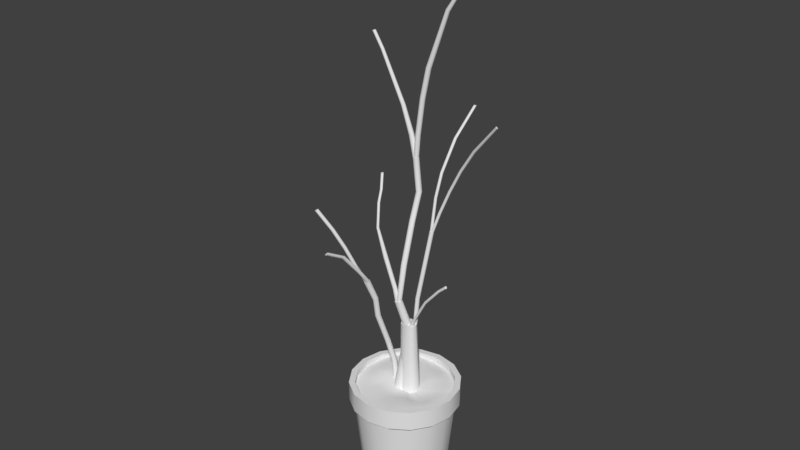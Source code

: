 # Source: Plant.blend  (saved by Blender 2.79.0; exported with 4.5.12 LTS)
import bpy
from mathutils import Matrix  # noqa: F401  (used for matrix-valued properties, if any)

bpy.ops.wm.read_factory_settings(use_empty=True)
scene = bpy.context.scene
scene.name = 'Scene'

# ---- collections
col_collection_1 = bpy.data.collections.new('Collection 1'); scene.collection.children.link(col_collection_1)

# ---- node groups
ng_auto_smooth = bpy.data.node_groups.new('Auto Smooth', 'GeometryNodeTree')
_s = ng_auto_smooth.interface.new_socket(name='Geometry', in_out='OUTPUT', socket_type='NodeSocketGeometry')
_s = ng_auto_smooth.interface.new_socket(name='Geometry', in_out='INPUT', socket_type='NodeSocketGeometry')
_s = ng_auto_smooth.interface.new_socket(name='Angle', in_out='INPUT', socket_type='NodeSocketFloat')
_s.subtype = 'ANGLE'
_s.min_value = 0.0
_s.max_value = 3.142
ng_auto_smooth.is_modifier = True
_N = ng_auto_smooth.nodes; _L = ng_auto_smooth.links
n0 = _N.new('NodeGroupOutput'); n0.name = 'Group Output'; n0.location = (480, -100)
n1 = _N.new('NodeGroupInput'); n1.name = 'Group Input'; n1.location = (-420, -300)
n2 = _N.new('NodeGroupInput'); n2.name = 'Group Input.001'; n2.location = (-60, -100)
n3 = _N.new('GeometryNodeSetShadeSmooth'); n3.name = 'Set Shade Smooth'; n3.location = (120, -100)
n3.domain = 'EDGE'
n4 = _N.new('GeometryNodeSetShadeSmooth'); n4.name = 'Set Shade Smooth.001'; n4.location = (300, -100)
n5 = _N.new('GeometryNodeInputMeshEdgeAngle'); n5.name = 'Edge Angle'; n5.location = (-420, -220)
n6 = _N.new('GeometryNodeInputEdgeSmooth'); n6.name = 'Is Edge Smooth'; n6.location = (-60, -160)
n7 = _N.new('GeometryNodeInputShadeSmooth'); n7.name = 'Is Face Smooth'; n7.location = (-240, -340)
n8 = _N.new('FunctionNodeBooleanMath'); n8.name = 'Boolean Math'; n8.location = (-60, -220)
n9 = _N.new('FunctionNodeCompare'); n9.name = 'Compare'; n9.location = (-240, -180)
n9.operation = 'LESS_EQUAL'
_L.new(n5.outputs[0], n9.inputs[0])
_L.new(n4.outputs[0], n0.inputs[0])
_L.new(n1.outputs[1], n9.inputs[1])
_L.new(n9.outputs[0], n8.inputs[0])
_L.new(n7.outputs[0], n8.inputs[1])
_L.new(n2.outputs[0], n3.inputs[0])
_L.new(n6.outputs[0], n3.inputs[1])
_L.new(n3.outputs[0], n4.inputs[0])
_L.new(n8.outputs[0], n3.inputs[2])
n0.is_active_output = True

# ---- world
world_world = bpy.data.worlds.new('World'); scene.world = world_world
world_world.color = (0.05088, 0.05088, 0.05088)
world_world.use_sun_shadow = False
world_world.sun_shadow_jitter_overblur = 0.0
world_world.cycles.sampling_method = 'MANUAL'

# ---- meshes
me_cylinder_004 = bpy.data.meshes.new('Cylinder.004')
me_cylinder_004.from_pydata([(-4.143, 2.652, 18.18), (-4.143, 3.499, 18.18), (-3.97, 2.979, 19.93), (-3.819, 3.435, 18.18), (-3.843, 2.95, 19.89), (-3.544, 3.251, 18.18), (-3.738, 2.873, 19.87), (-3.36, 2.976, 18.18), (-3.669, 2.76, 19.84), (-3.296, 2.652, 18.18), (-3.648, 2.628, 19.83), (-3.36, 2.328, 18.18), (-3.677, 2.497, 19.84), (-3.544, 2.053, 18.18), (-3.753, 2.388, 19.85), (-3.819, 1.869, 18.18), (-3.863, 2.316, 19.88), (-4.143, 1.805, 18.18), (-3.991, 2.293, 19.91), (-4.467, 1.869, 18.18), (-4.118, 2.322, 19.94), (-4.742, 2.053, 18.18), (-4.224, 2.399, 19.97), (-4.926, 2.328, 18.18), (-4.292, 2.512, 19.99), (-4.99, 2.652, 18.18), (-4.313, 2.644, 20.0), (-4.926, 2.976, 18.18), (-4.284, 2.775, 20.0), (-4.742, 3.251, 18.18), (-4.208, 2.884, 19.99), (-4.467, 3.435, 18.18), (-4.098, 2.956, 19.96), (-5.061, 1.195, -1.272), (-5.085, 1.936, -1.338), (-5.669, 1.95, -0.3781), (-4.825, 1.896, -1.223), (-5.394, 1.903, -0.2972), (-4.601, 1.748, -1.115), (-5.158, 1.751, -0.2209), (-4.447, 1.516, -1.031), (-4.997, 1.515, -0.1608), (-4.386, 1.236, -0.9838), (-4.937, 1.233, -0.1261), (-4.428, 0.9488, -0.9803), (-4.985, 0.9473, -0.1221), (-4.567, 0.6992, -1.021), (-5.136, 0.7007, -0.1493), (-4.78, 0.5251, -1.1), (-5.365, 0.5313, -0.2037), (-5.037, 0.453, -1.206), (-5.638, 0.4648, -0.2769), (-5.297, 0.4937, -1.321), (-5.914, 0.5113, -0.3578), (-5.521, 0.6412, -1.429), (-6.15, 0.6638, -0.4341), (-5.675, 0.8729, -1.513), (-6.31, 0.899, -0.4942), (-5.736, 1.154, -1.56), (-6.371, 1.181, -0.5289), (-5.694, 1.441, -1.564), (-6.322, 1.467, -0.5329), (-5.555, 1.69, -1.523), (-6.172, 1.714, -0.5057), (-5.342, 1.864, -1.444), (-5.943, 1.883, -0.4514), (-4.247, 3.725, 18.23), (-6.848, 10.74, 43.56), (-4.113, 4.529, 18.0), (-4.059, 4.535, 19.79), (-3.809, 4.437, 18.09), (-3.855, 4.473, 19.85), (-3.572, 4.237, 18.21), (-3.697, 4.339, 19.93), (-3.438, 3.959, 18.33), (-3.607, 4.153, 20.01), (-3.427, 3.645, 18.43), (-3.599, 3.943, 20.08), (-3.541, 3.344, 18.5), (-3.676, 3.741, 20.13), (-3.763, 3.101, 18.54), (-3.824, 3.578, 20.15), (-4.058, 2.952, 18.52), (-4.022, 3.479, 20.14), (-4.382, 2.922, 18.47), (-4.239, 3.458, 20.1), (-4.685, 3.013, 18.37), (-4.442, 3.52, 20.04), (-4.922, 3.214, 18.26), (-4.601, 3.654, 19.96), (-5.056, 3.491, 18.14), (-4.691, 3.84, 19.88), (-5.067, 3.805, 18.03), (-4.698, 4.05, 19.81), (-4.953, 4.106, 17.96), (-4.622, 4.252, 19.76), (-4.732, 4.35, 17.93), (-4.473, 4.415, 19.74), (-4.437, 4.498, 17.94), (-4.276, 4.514, 19.75), (-5.63, 2.387, 18.11), (-5.504, 3.812, 18.16), (-5.105, 3.689, 18.25), (-4.779, 3.42, 18.31), (-4.577, 3.045, 18.34), (-4.529, 2.62, 18.33), (-4.642, 2.212, 18.27), (-4.899, 1.881, 18.19), (-5.261, 1.679, 18.09), (-5.673, 1.636, 17.98), (-6.072, 1.758, 17.89), (-6.397, 2.027, 17.83), (-6.599, 2.403, 17.8), (-6.648, 2.827, 17.81), (-6.535, 3.235, 17.87), (-6.278, 3.566, 17.95), (-5.916, 3.768, 18.05), (-7.295, 2.68, 4.349), (-7.019, 2.633, 4.43), (-6.783, 2.481, 4.507), (-6.623, 2.246, 4.567), (-6.562, 1.964, 4.601), (-6.611, 1.677, 4.606), (-6.761, 1.431, 4.578), (-6.99, 1.261, 4.524), (-7.263, 1.195, 4.451), (-7.539, 1.241, 4.37), (-7.775, 1.394, 4.294), (-7.935, 1.629, 4.233), (-7.996, 1.911, 4.199), (-7.947, 2.197, 4.195), (-7.797, 2.444, 4.222), (-7.568, 2.613, 4.276), (-0.2028, 0.2786, -2.443), (-5.146, 2.809, 18.71), (0.09101, 2.838, -2.627), (-4.938, 4.645, 18.59), (1.025, 2.55, -2.382), (-4.37, 4.78, 18.69), (1.772, 1.916, -2.146), (-3.755, 4.521, 18.85), (2.219, 1.033, -1.955), (-3.279, 3.188, 19.12), (2.297, 0.03516, -1.839), (-3.165, 2.616, 19.19), (1.994, -0.9258, -1.814), (-3.669, 2.07, 19.12), (1.357, -1.703, -1.885), (-3.958, 1.766, 19.07), (0.4823, -2.179, -2.041), (-4.441, 1.944, 18.91), (-0.4966, -2.281, -2.258), (-5.123, 1.817, 18.77), (-1.277, -1.763, -2.501), (-5.925, 1.468, 18.64), (-2.169, -1.285, -2.748), (-6.998, 1.784, 18.37), (-2.624, -0.476, -2.93), (-7.183, 2.356, 18.28), (-2.702, 0.522, -3.046), (-7.154, 3.004, 18.23), (-2.4, 1.483, -3.071), (-7.063, 3.828, 18.17), (-1.762, 2.261, -3.0), (-6.859, 4.54, 18.14), (-0.8879, 2.736, -2.844), (-5.709, 4.826, 18.38), (-2.591, 1.716, -4.761), (-1.8, 1.436, -4.897), (-1.155, 0.8817, -4.922), (-0.7565, 0.1362, -4.83), (-0.6638, -0.6866, -4.636), (-0.8914, -1.462, -4.369), (-1.405, -2.071, -4.071), (-2.125, -2.421, -3.786), (-2.943, -2.459, -3.558), (-3.735, -2.18, -3.421), (-4.379, -1.625, -3.397), (-4.778, -0.8798, -3.489), (-4.871, -0.05697, -3.683), (-4.643, 0.718, -3.949), (-4.13, 1.327, -4.248), (-3.409, 1.677, -4.533), (-2.767, -0.3718, -4.159), (-5.388, 3.945, 12.53), (-5.784, 3.475, 12.76), (-5.959, 2.878, 12.97), (-5.888, 2.243, 13.12), (-5.58, 1.669, 13.19), (-5.084, 1.241, 13.17), (-4.473, 1.026, 13.07), (-3.843, 1.055, 12.89), (-3.287, 1.325, 12.67), (-2.891, 1.795, 12.44), (-2.716, 2.392, 12.23), (-2.787, 3.027, 12.08), (-3.095, 3.601, 12.01), (-3.592, 4.029, 12.03), (-4.239, 3.948, 12.17), (-4.833, 4.215, 12.31), (-4.338, 2.635, 12.6), (3.261, 2.608, 37.01), (3.227, 2.267, 36.99), (3.359, 2.576, 36.92), (3.437, 2.498, 36.85), (3.483, 2.384, 36.8), (3.49, 2.252, 36.77), (3.457, 2.123, 36.78), (3.389, 2.015, 36.82), (3.296, 1.946, 36.89), (3.192, 1.926, 36.97), (3.094, 1.957, 37.06), (3.016, 2.036, 37.13), (2.97, 2.15, 37.19), (2.963, 2.281, 37.21), (2.996, 2.411, 37.2), (3.065, 2.518, 37.16), (3.157, 2.588, 37.09), (-1.363, 2.632, 28.96), (1.68, 2.556, 34.78), (1.797, 2.525, 34.72), (-1.246, 2.603, 28.9), (1.892, 2.447, 34.67), (-1.15, 2.525, 28.85), (1.951, 2.333, 34.63), (-1.088, 2.412, 28.81), (1.966, 2.201, 34.62), (-1.071, 2.281, 28.8), (1.932, 2.071, 34.62), (-1.101, 2.15, 28.8), (1.857, 1.963, 34.65), (-1.174, 2.041, 28.83), (1.751, 1.893, 34.7), (-1.278, 1.97, 28.87), (1.63, 1.872, 34.76), (-1.398, 1.947, 28.93), (1.513, 1.903, 34.81), (-1.515, 1.976, 28.99), (1.417, 1.981, 34.86), (-1.612, 2.053, 29.04), (1.358, 2.095, 34.9), (-1.673, 2.166, 29.08), (1.344, 2.227, 34.92), (-1.69, 2.298, 29.09), (1.377, 2.356, 34.91), (-1.66, 2.429, 29.09), (1.452, 2.464, 34.88), (-1.587, 2.538, 29.06), (1.559, 2.534, 34.84), (-1.483, 2.609, 29.02), (-3.436, 2.905, 22.03), (-2.351, 2.76, 25.84), (-2.225, 2.73, 25.81), (-3.31, 2.876, 22.0), (-2.12, 2.653, 25.78), (-3.204, 2.799, 21.97), (-2.052, 2.54, 25.76), (-3.136, 2.686, 21.95), (-2.031, 2.408, 25.75), (-3.114, 2.554, 21.94), (-2.061, 2.277, 25.75), (-3.144, 2.423, 21.94), (-2.137, 2.168, 25.77), (-3.219, 2.314, 21.95), (-2.247, 2.097, 25.79), (-3.33, 2.242, 21.98), (-2.375, 2.074, 25.82), (-3.458, 2.219, 22.01), (-2.501, 2.104, 25.86), (-3.584, 2.248, 22.05), (-2.606, 2.181, 25.89), (-3.69, 2.325, 22.07), (-2.674, 2.294, 25.91), (-3.759, 2.438, 22.1), (-2.695, 2.426, 25.92), (-3.78, 2.57, 22.11), (-2.665, 2.557, 25.91), (-3.75, 2.701, 22.1), (-2.589, 2.666, 25.9), (-3.675, 2.811, 22.09), (-2.479, 2.738, 25.87), (-3.564, 2.882, 22.06), (-4.911, 5.344, 26.08), (-6.945, 10.5, 43.11), (-4.708, 5.283, 26.15), (-4.549, 5.149, 26.22), (-4.459, 4.962, 26.3), (-4.452, 4.752, 26.37), (-4.528, 4.55, 26.42), (-4.677, 4.387, 26.44), (-4.874, 4.288, 26.44), (-5.091, 4.268, 26.4), (-5.295, 4.329, 26.33), (-5.453, 4.463, 26.26), (-5.543, 4.649, 26.18), (-5.551, 4.859, 26.11), (-5.474, 5.061, 26.06), (-5.326, 5.224, 26.04), (-5.128, 5.324, 26.04), (-6.938, 10.21, 43.72), (-6.645, 10.68, 43.63), (-6.486, 10.55, 43.7), (-6.396, 10.36, 43.78), (-6.389, 10.15, 43.85), (-6.465, 9.951, 43.9), (-6.614, 9.788, 43.93), (-6.811, 9.689, 43.92), (-7.028, 9.668, 43.88), (-7.232, 9.73, 43.81), (-7.39, 9.864, 43.74), (-7.48, 10.05, 43.66), (-7.487, 10.26, 43.59), (-7.411, 10.46, 43.54), (-7.263, 10.62, 43.52), (-7.065, 10.72, 43.53), (-7.006, 10.14, 43.21), (-6.809, 10.46, 43.15), (-6.702, 10.37, 43.2), (-6.642, 10.24, 43.26), (-6.637, 10.1, 43.3), (-6.688, 9.964, 43.34), (-6.788, 9.855, 43.35), (-6.921, 9.788, 43.34), (-7.066, 9.774, 43.32), (-7.203, 9.816, 43.28), (-7.309, 9.906, 43.23), (-7.37, 10.03, 43.17), (-7.375, 10.17, 43.12), (-7.323, 10.31, 43.09), (-7.224, 10.42, 43.08), (-7.091, 10.48, 43.08), (-8.72, 13.25, 51.56), (-8.584, 13.21, 51.61), (-8.477, 13.12, 51.66), (-8.417, 12.99, 51.71), (-8.412, 12.85, 51.76), (-8.463, 12.72, 51.79), (-8.563, 12.61, 51.81), (-8.695, 12.54, 51.8), (-8.841, 12.53, 51.77), (-8.977, 12.57, 51.73), (-9.084, 12.66, 51.68), (-9.144, 12.78, 51.63), (-9.149, 12.92, 51.58), (-9.098, 13.06, 51.55), (-8.998, 13.17, 51.53), (-8.866, 13.24, 51.54), (-6.725, 10.49, 43.33), (-6.768, 10.13, 43.44), (-6.584, 10.45, 43.33), (-6.471, 10.35, 43.35), (-6.403, 10.23, 43.39), (-6.391, 10.08, 43.43), (-6.436, 9.947, 43.47), (-6.532, 9.84, 43.5), (-6.664, 9.777, 43.53), (-6.811, 9.768, 43.54), (-6.953, 9.814, 43.54), (-7.066, 9.908, 43.52), (-7.134, 10.04, 43.49), (-7.146, 10.18, 43.45), (-7.101, 10.31, 43.41), (-7.005, 10.42, 43.37), (-6.873, 10.49, 43.34), (4.095, 11.27, 79.72), (4.084, 10.97, 79.81), (4.199, 11.23, 79.67), (4.286, 11.15, 79.64), (4.342, 11.04, 79.63), (4.358, 10.91, 79.65), (4.333, 10.8, 79.7), (4.27, 10.71, 79.76), (4.178, 10.66, 79.82), (4.073, 10.66, 79.89), (3.968, 10.7, 79.94), (3.882, 10.78, 79.97), (3.826, 10.89, 79.98), (3.809, 11.02, 79.96), (3.835, 11.13, 79.92), (3.898, 11.22, 79.86), (3.989, 11.27, 79.79), (-6.336, 12.07, 48.84), (-5.318, 13.24, 55.31), (-5.177, 13.2, 55.32), (-6.195, 12.02, 48.84), (-5.063, 13.1, 55.33), (-6.081, 11.92, 48.86), (-4.993, 12.98, 55.37), (-6.013, 11.8, 48.89), (-4.978, 12.83, 55.41), (-6.001, 11.65, 48.93), (-5.02, 12.7, 55.45), (-6.046, 11.52, 48.97), (-5.113, 12.59, 55.48), (-6.142, 11.41, 49.01), (-5.243, 12.53, 55.51), (-6.274, 11.35, 49.04), (-5.39, 12.52, 55.52), (-6.422, 11.34, 49.05), (-5.531, 12.56, 55.52), (-6.563, 11.39, 49.05), (-5.645, 12.66, 55.5), (-6.676, 11.48, 49.03), (-5.715, 12.79, 55.47), (-6.744, 11.61, 49.0), (-5.73, 12.93, 55.43), (-6.756, 11.75, 48.96), (-5.687, 13.06, 55.39), (-6.711, 11.89, 48.91), (-5.594, 13.17, 55.35), (-6.615, 11.99, 48.88), (-5.465, 13.24, 55.33), (-6.484, 12.06, 48.85), (-3.699, 13.79, 62.03), (-1.082, 13.32, 69.31), (-0.9573, 13.26, 69.24), (-3.575, 13.74, 61.96), (-0.8538, 13.16, 69.21), (-3.472, 13.64, 61.92), (-0.7871, 13.03, 69.2), (-3.408, 13.51, 61.92), (-0.7674, 12.89, 69.22), (-3.391, 13.36, 61.94), (-0.7975, 12.75, 69.27), (-3.424, 13.23, 61.99), (-0.873, 12.64, 69.35), (-3.503, 13.12, 62.07), (-0.9823, 12.59, 69.43), (-3.615, 13.06, 62.15), (-1.109, 12.58, 69.5), (-3.742, 13.06, 62.23), (-1.233, 12.63, 69.57), (-3.867, 13.11, 62.29), (-1.337, 12.73, 69.61), (-3.969, 13.21, 62.33), (-1.403, 12.86, 69.61), (-4.034, 13.34, 62.34), (-1.423, 13.01, 69.59), (-4.051, 13.49, 62.31), (-1.393, 13.15, 69.54), (-4.017, 13.62, 62.26), (-1.318, 13.25, 69.47), (-3.939, 13.73, 62.19), (-1.208, 13.31, 69.39), (-3.827, 13.79, 62.1), (-10.99, 30.33, 68.68), (-11.05, 29.97, 68.79), (-10.85, 30.29, 68.72), (-10.74, 30.2, 68.78), (-10.68, 30.07, 68.83), (-10.68, 29.93, 68.88), (-10.73, 29.8, 68.91), (-10.83, 29.69, 68.92), (-10.96, 29.62, 68.92), (-11.11, 29.61, 68.89), (-11.24, 29.65, 68.85), (-11.35, 29.74, 68.8), (-11.41, 29.86, 68.75), (-11.41, 30.01, 68.7), (-11.36, 30.14, 68.67), (-11.26, 30.25, 68.65), (-11.13, 30.32, 68.66), (-10.61, 22.11, 63.56), (-9.691, 16.14, 57.01), (-10.76, 22.1, 63.53), (-9.837, 16.13, 56.98), (-11.04, 21.64, 63.62), (-10.12, 15.67, 57.07), (-10.59, 21.4, 63.8), (-9.667, 15.43, 57.24), (-10.31, 21.85, 63.71), (-9.388, 15.88, 57.16), (-10.89, 22.03, 63.53), (-9.97, 16.06, 56.98), (-10.98, 21.52, 63.68), (-10.06, 15.55, 57.12), (-10.46, 21.47, 63.8), (-9.534, 15.5, 57.25), (-10.37, 21.98, 63.65), (-9.448, 16.01, 57.1), (-9.555, 16.1, 57.05), (-10.48, 22.07, 63.6), (-10.99, 21.92, 63.54), (-10.07, 15.95, 56.99), (-10.12, 15.82, 57.02), (-11.04, 21.78, 63.58), (-10.87, 21.43, 63.73), (-9.949, 15.46, 57.18), (-9.812, 15.42, 57.22), (-10.74, 21.39, 63.77), (-10.36, 21.58, 63.79), (-9.434, 15.61, 57.24), (-9.383, 15.74, 57.2), (-10.31, 21.71, 63.75), (-8.638, 3.016, 24.76), (-8.718, 2.026, 24.92), (-8.306, 2.943, 24.95), (-8.036, 2.731, 25.14), (-7.87, 2.411, 25.3), (-7.833, 2.033, 25.4), (-7.931, 1.654, 25.42), (-8.149, 1.331, 25.37), (-8.453, 1.115, 25.25), (-8.797, 1.037, 25.08), (-9.13, 1.109, 24.88), (-9.4, 1.322, 24.69), (-9.566, 1.641, 24.54), (-9.602, 2.019, 24.44), (-9.505, 2.398, 24.41), (-9.287, 2.721, 24.46), (-8.983, 2.938, 24.58), (-8.821, 2.567, 24.27), (-9.064, 2.002, 24.32), (-8.625, 2.524, 24.38), (-8.466, 2.399, 24.5), (-8.368, 2.21, 24.59), (-8.346, 1.987, 24.65), (-8.403, 1.763, 24.66), (-8.532, 1.573, 24.63), (-8.712, 1.445, 24.56), (-8.915, 1.399, 24.46), (-9.112, 1.442, 24.35), (-9.271, 1.568, 24.23), (-9.369, 1.756, 24.14), (-9.391, 1.979, 24.08), (-9.333, 2.203, 24.07), (-9.205, 2.393, 24.1), (-9.025, 2.521, 24.17), (-10.58, 3.261, 27.72), (-19.19, 5.59, 41.06), (-10.4, 3.223, 27.87), (-10.25, 3.103, 28.0), (-10.17, 2.917, 28.11), (-10.15, 2.696, 28.18), (-10.21, 2.471, 28.19), (-10.33, 2.278, 28.14), (-10.49, 2.146, 28.05), (-10.68, 2.095, 27.92), (-10.86, 2.133, 27.78), (-11.0, 2.253, 27.64), (-11.09, 2.438, 27.53), (-11.1, 2.66, 27.47), (-11.05, 2.885, 27.46), (-10.93, 3.078, 27.5), (-10.76, 3.21, 27.6), (-15.22, 4.605, 34.58), (-21.4, 8.277, 46.16), (-15.04, 4.567, 34.73), (-14.9, 4.446, 34.86), (-14.81, 4.261, 34.97), (-14.79, 4.039, 35.04), (-14.85, 3.815, 35.05), (-14.97, 3.622, 35.0), (-15.14, 3.49, 34.91), (-15.32, 3.439, 34.78), (-15.5, 3.476, 34.64), (-15.64, 3.597, 34.5), (-15.73, 3.782, 34.39), (-15.75, 4.004, 34.33), (-15.69, 4.228, 34.32), (-15.57, 4.421, 34.36), (-15.41, 4.553, 34.46), (-22.56, 10.68, 48.25), (-19.08, 5.567, 41.15), (-19.0, 5.493, 41.23), (-18.94, 5.379, 41.3), (-18.93, 5.243, 41.34), (-18.97, 5.105, 41.34), (-19.04, 4.987, 41.31), (-19.14, 4.906, 41.26), (-19.26, 4.874, 41.18), (-19.37, 4.897, 41.09), (-19.45, 4.971, 41.01), (-19.51, 5.085, 40.94), (-19.52, 5.221, 40.9), (-19.48, 5.359, 40.89), (-19.41, 5.478, 40.92), (-19.31, 5.559, 40.98), (-24.53, 13.48, 50.69), (-21.28, 8.252, 46.24), (-21.19, 8.177, 46.32), (-21.13, 8.062, 46.38), (-21.12, 7.925, 46.42), (-21.15, 7.788, 46.42), (-21.23, 7.67, 46.4), (-21.34, 7.59, 46.35), (-21.46, 7.56, 46.28), (-21.57, 7.585, 46.2), (-21.67, 7.66, 46.12), (-21.72, 7.775, 46.06), (-21.73, 7.912, 46.02), (-21.7, 8.049, 46.02), (-21.62, 8.167, 46.04), (-21.52, 8.247, 46.09), (-22.45, 10.66, 48.33), (-22.35, 10.58, 48.41), (-22.3, 10.47, 48.47), (-22.28, 10.33, 48.51), (-22.32, 10.19, 48.51), (-22.39, 10.07, 48.49), (-22.5, 9.994, 48.44), (-22.62, 9.964, 48.37), (-22.74, 9.989, 48.29), (-22.83, 10.06, 48.21), (-22.89, 10.18, 48.15), (-22.9, 10.32, 48.11), (-22.86, 10.45, 48.11), (-22.79, 10.57, 48.13), (-22.68, 10.65, 48.18), (-24.56, 13.12, 50.74), (-24.4, 13.45, 50.73), (-24.29, 13.37, 50.77), (-24.22, 13.25, 50.81), (-24.21, 13.11, 50.84), (-24.24, 12.97, 50.85), (-24.33, 12.86, 50.85), (-24.45, 12.78, 50.83), (-24.58, 12.76, 50.8), (-24.71, 12.79, 50.76), (-24.82, 12.87, 50.71), (-24.89, 12.99, 50.67), (-24.91, 13.13, 50.65), (-24.87, 13.26, 50.63), (-24.79, 13.38, 50.64), (-24.67, 13.45, 50.66), (-13.9, 0.2132, 24.25), (-16.0, -1.563, 30.38), (-15.78, -1.589, 30.59), (-13.68, 0.1805, 24.46), (-15.58, -1.729, 30.79), (-13.5, 0.04065, 24.65), (-15.45, -1.963, 30.93), (-13.37, -0.1851, 24.79), (-15.39, -2.255, 31.01), (-13.32, -0.4622, 24.86), (-15.42, -2.561, 31.0), (-13.35, -0.7488, 24.85), (-15.54, -2.833, 30.91), (-13.47, -1.001, 24.77), (-15.72, -3.03, 30.76), (-13.64, -1.181, 24.62), (-15.93, -3.122, 30.56), (-13.86, -1.261, 24.42), (-16.15, -3.096, 30.34), (-14.07, -1.228, 24.22), (-16.34, -2.956, 30.15), (-14.26, -1.088, 24.03), (-16.48, -2.722, 30.0), (-14.39, -0.8621, 23.88), (-16.54, -2.43, 29.92), (-14.44, -0.5847, 23.81), (-16.5, -2.124, 29.93), (-14.41, -0.2982, 23.82), (-16.39, -1.852, 30.02), (-14.29, -0.04598, 23.9), (-16.21, -1.655, 30.18), (-14.11, 0.1336, 24.05), (-9.632, 1.825, 10.92), (-12.61, 0.1749, 19.44), (-12.36, 0.1389, 19.55), (-9.369, 1.779, 11.02), (-12.13, -0.004132, 19.64), (-9.144, 1.626, 11.13), (-11.98, -0.2326, 19.72), (-8.99, 1.391, 11.2), (-11.92, -0.5116, 19.77), (-8.932, 1.109, 11.25), (-11.97, -0.7987, 19.77), (-8.979, 0.8222, 11.25), (-12.1, -1.05, 19.73), (-9.122, 0.5755, 11.21), (-12.32, -1.228, 19.66), (-9.341, 0.4058, 11.14), (-12.57, -1.304, 19.57), (-9.602, 0.3392, 11.04), (-12.83, -1.268, 19.46), (-9.865, 0.3857, 10.94), (-13.05, -1.125, 19.36), (-10.09, 0.5383, 10.83), (-13.2, -0.8969, 19.29), (-10.24, 0.7736, 10.76), (-13.26, -0.6179, 19.24), (-10.3, 1.056, 10.71), (-13.22, -0.3308, 19.24), (-10.26, 1.342, 10.71), (-13.08, -0.07938, 19.27), (-10.11, 1.589, 10.75), (-12.87, 0.0982, 19.34), (-9.893, 1.758, 10.82), (-29.58, -6.253, 48.52), (-29.56, -6.723, 48.57), (-29.45, -6.268, 48.65), (-29.33, -6.353, 48.76), (-29.25, -6.494, 48.85), (-29.22, -6.67, 48.9), (-29.24, -6.854, 48.89), (-29.3, -7.018, 48.84), (-29.41, -7.137, 48.75), (-29.54, -7.193, 48.63), (-29.67, -7.178, 48.5), (-29.79, -7.093, 48.38), (-29.87, -6.952, 48.29), (-29.9, -6.776, 48.25), (-29.88, -6.592, 48.25), (-29.82, -6.428, 48.3), (-29.71, -6.309, 48.4), (-18.75, -3.201, 34.44), (-18.62, -3.217, 34.57), (-18.5, -3.302, 34.68), (-18.42, -3.443, 34.77), (-18.39, -3.619, 34.82), (-18.41, -3.803, 34.82), (-18.48, -3.967, 34.76), (-18.58, -4.086, 34.67), (-18.71, -4.142, 34.55), (-18.84, -4.126, 34.42), (-18.96, -4.041, 34.3), (-19.04, -3.9, 34.22), (-19.07, -3.724, 34.17), (-19.06, -3.54, 34.17), (-18.99, -3.376, 34.23), (-18.88, -3.257, 34.32), (-15.66, -1.539, 29.26), (-15.53, -1.554, 29.39), (-15.41, -1.639, 29.51), (-15.33, -1.78, 29.6), (-15.3, -1.956, 29.64), (-15.32, -2.14, 29.64), (-15.38, -2.304, 29.59), (-15.49, -2.423, 29.49), (-15.62, -2.479, 29.37), (-15.75, -2.463, 29.24), (-15.87, -2.378, 29.12), (-15.95, -2.237, 29.04), (-15.99, -2.061, 28.99), (-15.97, -1.877, 28.99), (-15.9, -1.713, 29.05), (-15.79, -1.595, 29.14), (-15.96, -2.342, 30.47), (-21.81, -12.86, 43.13), (-21.76, -13.04, 43.13), (-21.66, -13.19, 43.17), (-21.53, -13.29, 43.25), (-21.38, -13.32, 43.37), (-21.25, -13.29, 43.49), (-21.15, -13.18, 43.61), (-21.1, -13.03, 43.7), (-21.1, -12.86, 43.76), (-21.16, -12.68, 43.76), (-21.26, -12.53, 43.72), (-21.39, -12.43, 43.64), (-21.53, -12.4, 43.52), (-21.46, -12.86, 43.45), (-21.66, -12.44, 43.4), (-21.81, -12.69, 43.19), (-21.76, -12.54, 43.28), (-15.94, -2.234, 30.95), (-15.81, -2.188, 31.07), (-15.66, -2.214, 31.19), (-15.53, -2.307, 31.28), (-15.44, -2.453, 31.34), (-15.38, -2.63, 31.35), (-15.39, -2.812, 31.31), (-15.45, -2.97, 31.24), (-15.55, -3.08, 31.13), (-15.68, -3.126, 31.01), (-15.83, -3.1, 30.9), (-15.96, -3.007, 30.8), (-16.05, -2.861, 30.75), (-16.1, -2.683, 30.74), (-16.1, -2.502, 30.77), (-16.04, -2.344, 30.85), (-15.69, -1.321, 29.23), (-15.56, -1.275, 29.35), (-15.41, -1.3, 29.46), (-15.28, -1.393, 29.55), (-15.18, -1.539, 29.61), (-15.13, -1.717, 29.62), (-15.14, -1.899, 29.59), (-15.2, -2.057, 29.51), (-15.3, -2.167, 29.4), (-15.44, -2.213, 29.28), (-15.58, -2.188, 29.16), (-15.71, -2.096, 29.07), (-15.81, -1.949, 29.02), (-15.86, -1.772, 29.0), (-15.85, -1.59, 29.04), (-15.79, -1.432, 29.12), (-25.02, -5.266, 44.23), (-21.68, -4.299, 39.78), (-25.15, -5.251, 44.1), (-21.81, -4.283, 39.66), (-21.94, -4.339, 39.54), (-25.28, -5.307, 43.98), (-24.91, -5.351, 44.35), (-21.57, -4.384, 39.9), (-21.48, -4.525, 39.99), (-24.83, -5.492, 44.44), (-24.79, -5.668, 44.48), (-21.45, -4.701, 40.03), (-24.81, -5.852, 44.48), (-21.47, -4.885, 40.03), (-24.88, -6.016, 44.43), (-21.54, -5.049, 39.98), (-21.64, -5.168, 39.89), (-24.98, -6.135, 44.33), (-25.11, -6.191, 44.22), (-21.77, -5.224, 39.77), (-25.25, -6.176, 44.09), (-21.9, -5.208, 39.64), (-22.02, -5.123, 39.52), (-25.36, -6.091, 43.97), (-25.44, -5.95, 43.88), (-22.1, -4.982, 39.43), (-25.48, -5.774, 43.84), (-22.13, -4.806, 39.39), (-25.46, -5.59, 43.84), (-22.12, -4.622, 39.39), (-22.05, -4.458, 39.44), (-25.39, -5.426, 43.89), (-17.47, -4.189, 33.9), (-20.15, -8.11, 39.99), (-20.15, -8.291, 39.94), (-17.47, -4.366, 33.86), (-17.42, -4.541, 33.86), (-20.1, -8.471, 39.94), (-17.32, -4.686, 33.91), (-20.0, -8.621, 39.99), (-19.87, -8.719, 40.08), (-17.19, -4.78, 34.0), (-17.05, -4.808, 34.12), (-19.72, -8.75, 40.19), (-16.91, -4.766, 34.24), (-19.59, -8.709, 40.31), (-19.49, -8.603, 40.43), (-16.81, -4.66, 34.35), (-16.76, -4.507, 34.44), (-19.43, -8.448, 40.51), (-16.76, -4.33, 34.48), (-19.43, -8.267, 40.56), (-19.48, -8.087, 40.55), (-16.81, -4.155, 34.48), (-16.91, -4.01, 34.43), (-19.58, -7.937, 40.51), (-17.04, -3.916, 34.34), (-19.71, -7.839, 40.42), (-17.42, -4.035, 33.99), (-20.09, -7.955, 40.07), (-17.32, -3.93, 34.1), (-19.99, -7.849, 40.18), (-19.86, -7.809, 40.31), (-17.18, -3.888, 34.22), (-8.466, 2.653, 24.85), (-8.512, 2.004, 24.95), (-8.228, 2.598, 24.93), (-8.034, 2.452, 25.02), (-7.912, 2.238, 25.09), (-7.882, 1.989, 25.14), (-7.947, 1.742, 25.16), (-8.099, 1.535, 25.16), (-8.313, 1.399, 25.12), (-8.558, 1.356, 25.05), (-8.796, 1.411, 24.97), (-8.99, 1.557, 24.89), (-9.112, 1.771, 24.82), (-9.142, 2.02, 24.76), (-9.077, 2.267, 24.74), (-8.925, 2.474, 24.75), (-8.711, 2.61, 24.79), (-10.24, 5.683, 34.14), (-14.3, 15.25, 49.47), (-9.957, 5.618, 34.24), (-9.728, 5.446, 34.33), (-9.584, 5.193, 34.42), (-9.548, 4.899, 34.48), (-9.625, 4.607, 34.51), (-9.804, 4.363, 34.5), (-10.06, 4.203, 34.45), (-10.35, 4.151, 34.38), (-10.63, 4.217, 34.28), (-10.86, 4.389, 34.19), (-11.0, 4.641, 34.1), (-11.04, 4.936, 34.04), (-10.96, 5.228, 34.01), (-10.78, 5.472, 34.02), (-10.53, 5.632, 34.07), (-12.95, 11.6, 43.25), (-16.91, 15.94, 58.26), (-12.66, 11.54, 43.34), (-12.43, 11.36, 43.44), (-12.28, 11.11, 43.53), (-12.25, 10.81, 43.59), (-12.33, 10.51, 43.62), (-12.51, 10.26, 43.61), (-12.77, 10.1, 43.56), (-13.06, 10.05, 43.49), (-13.35, 10.11, 43.39), (-13.58, 10.29, 43.29), (-13.73, 10.54, 43.2), (-13.76, 10.84, 43.14), (-13.68, 11.14, 43.11), (-13.5, 11.39, 43.12), (-13.24, 11.55, 43.17), (-14.02, 15.18, 49.57), (-13.78, 15.01, 49.67), (-13.64, 14.75, 49.75), (-13.6, 14.45, 49.82), (-13.68, 14.15, 49.84), (-13.86, 13.9, 49.83), (-14.12, 13.74, 49.79), (-14.41, 13.69, 49.71), (-14.7, 13.76, 49.61), (-14.93, 13.93, 49.52), (-15.08, 14.19, 49.43), (-15.11, 14.49, 49.36), (-15.03, 14.78, 49.34), (-14.85, 15.03, 49.35), (-14.59, 15.19, 49.39), (-16.96, 15.16, 58.37), (-16.62, 15.87, 58.35), (-16.39, 15.69, 58.45), (-16.24, 15.44, 58.54), (-16.21, 15.14, 58.6), (-16.28, 14.84, 58.63), (-16.47, 14.59, 58.62), (-16.72, 14.43, 58.57), (-17.02, 14.38, 58.49), (-17.3, 14.44, 58.4), (-17.54, 14.62, 58.3), (-17.68, 14.88, 58.21), (-17.72, 15.18, 58.15), (-17.64, 15.47, 58.12), (-17.46, 15.72, 58.13), (-17.2, 15.88, 58.18), (-16.84, 15.75, 57.68), (-16.9, 15.08, 57.79), (-16.63, 15.71, 57.82), (-16.45, 15.56, 57.97), (-16.35, 15.35, 58.08), (-16.33, 15.1, 58.15), (-16.39, 14.84, 58.17), (-16.53, 14.62, 58.12), (-16.73, 14.47, 58.03), (-16.96, 14.42, 57.9), (-17.17, 14.46, 57.75), (-17.34, 14.6, 57.61), (-17.45, 14.82, 57.49), (-17.47, 15.07, 57.42), (-17.41, 15.33, 57.41), (-17.26, 15.55, 57.45), (-17.07, 15.7, 57.55), (-19.56, 16.84, 63.13), (-32.76, 20.41, 79.7), (-19.34, 16.8, 63.28), (-19.17, 16.65, 63.42), (-19.06, 16.44, 63.54), (-19.04, 16.19, 63.61), (-19.1, 15.93, 63.62), (-19.25, 15.71, 63.58), (-19.44, 15.56, 63.49), (-19.67, 15.5, 63.35), (-19.88, 15.55, 63.21), (-20.06, 15.69, 63.06), (-20.16, 15.91, 62.95), (-20.19, 16.16, 62.88), (-20.12, 16.42, 62.86), (-19.98, 16.64, 62.91), (-19.78, 16.79, 63.0), (-16.78, 15.77, 57.94), (-16.83, 15.1, 58.04), (-16.54, 15.72, 58.02), (-16.33, 15.56, 58.1), (-16.21, 15.34, 58.17), (-16.18, 15.09, 58.22), (-16.24, 14.83, 58.25), (-16.4, 14.62, 58.24), (-16.62, 14.48, 58.21), (-16.88, 14.43, 58.14), (-17.12, 14.49, 58.07), (-17.33, 14.64, 57.98), (-17.45, 14.86, 57.91), (-17.48, 15.12, 57.86), (-17.42, 15.38, 57.83), (-17.26, 15.59, 57.84), (-17.04, 15.73, 57.88), (-17.76, 16.71, 63.98), (-18.79, 18.97, 81.32), (-17.51, 16.65, 64.06), (-17.31, 16.5, 64.14), (-17.18, 16.28, 64.21), (-17.15, 16.02, 64.26), (-17.22, 15.77, 64.29), (-17.37, 15.55, 64.28), (-17.59, 15.41, 64.25), (-17.85, 15.37, 64.18), (-18.1, 15.43, 64.11), (-18.3, 15.58, 64.02), (-18.42, 15.8, 63.95), (-18.46, 16.06, 63.9), (-18.39, 16.31, 63.87), (-18.23, 16.53, 63.88), (-18.01, 16.67, 63.92), (-23.63, 17.91, 69.32), (-36.22, 21.3, 82.91), (-23.46, 17.88, 69.44), (-23.32, 17.76, 69.56), (-23.23, 17.59, 69.65), (-23.21, 17.38, 69.71), (-23.26, 17.17, 69.72), (-23.38, 16.99, 69.69), (-23.54, 16.87, 69.61), (-23.73, 16.82, 69.5), (-23.9, 16.86, 69.38), (-24.04, 16.97, 69.27), (-24.13, 17.15, 69.17), (-24.15, 17.36, 69.11), (-24.09, 17.57, 69.1), (-23.98, 17.75, 69.14), (-23.82, 17.87, 69.22), (-18.59, 17.88, 73.47), (-32.62, 20.38, 79.8), (-32.51, 20.29, 79.89), (-32.44, 20.15, 79.96), (-32.43, 19.98, 80.01), (-32.47, 19.82, 80.02), (-32.56, 19.67, 79.99), (-32.69, 19.58, 79.93), (-32.84, 19.54, 79.84), (-32.97, 19.57, 79.75), (-33.09, 19.66, 79.65), (-33.16, 19.8, 79.58), (-33.17, 19.97, 79.53), (-33.13, 20.13, 79.53), (-33.04, 20.27, 79.55), (-32.91, 20.37, 79.61), (-36.25, 20.86, 82.98), (-36.08, 21.27, 83.01), (-35.97, 21.18, 83.1), (-35.9, 21.04, 83.18), (-35.88, 20.87, 83.22), (-35.93, 20.71, 83.23), (-36.02, 20.56, 83.2), (-36.15, 20.47, 83.14), (-36.29, 20.43, 83.06), (-36.43, 20.46, 82.96), (-36.54, 20.55, 82.87), (-36.61, 20.69, 82.79), (-36.63, 20.86, 82.75), (-36.58, 21.02, 82.74), (-36.49, 21.16, 82.77), (-36.36, 21.26, 82.83), (-17.1, 20.66, 96.42), (-18.34, 17.81, 73.5), (-18.13, 17.66, 73.54), (-18.0, 17.43, 73.59), (-17.96, 17.17, 73.63), (-18.03, 16.92, 73.66), (-18.19, 16.71, 73.68), (-18.42, 16.57, 73.68), (-18.68, 16.53, 73.66), (-18.94, 16.6, 73.63), (-19.15, 16.75, 73.59), (-19.28, 16.98, 73.55), (-19.31, 17.24, 73.51), (-19.25, 17.49, 73.48), (-19.08, 17.7, 73.46), (-18.86, 17.84, 73.46), (-13.37, 21.36, 106.7), (-18.54, 18.9, 81.35), (-18.33, 18.74, 81.39), (-18.2, 18.52, 81.43), (-18.16, 18.26, 81.48), (-18.23, 18.01, 81.51), (-18.39, 17.79, 81.52), (-18.62, 17.66, 81.53), (-18.88, 17.62, 81.51), (-19.14, 17.69, 81.48), (-19.35, 17.84, 81.44), (-19.48, 18.07, 81.39), (-19.51, 18.33, 81.35), (-19.45, 18.58, 81.32), (-19.29, 18.79, 81.3), (-19.06, 18.93, 81.3), (-16.9, 20.6, 96.37), (-16.73, 20.47, 96.34), (-16.63, 20.28, 96.33), (-16.6, 20.07, 96.34), (-16.65, 19.86, 96.37), (-16.78, 19.7, 96.43), (-16.96, 19.59, 96.49), (-17.16, 19.57, 96.55), (-17.36, 19.63, 96.6), (-17.52, 19.76, 96.64), (-17.63, 19.95, 96.65), (-17.65, 20.16, 96.63), (-17.6, 20.37, 96.6), (-17.48, 20.53, 96.54), (-17.3, 20.63, 96.48), (-13.39, 21.1, 106.7), (-13.27, 21.33, 106.7), (-13.19, 21.27, 106.7), (-13.14, 21.18, 106.7), (-13.13, 21.07, 106.7), (-13.16, 20.97, 106.7), (-13.22, 20.89, 106.7), (-13.3, 20.84, 106.7), (-13.4, 20.83, 106.8), (-13.5, 20.86, 106.8), (-13.58, 20.93, 106.8), (-13.63, 21.02, 106.8), (-13.64, 21.12, 106.8), (-13.62, 21.22, 106.8), (-13.56, 21.3, 106.8), (-13.47, 21.35, 106.7)], [], [(0, 1, 3), (264, 262, 231, 233), (1, 2, 4, 3), (0, 3, 5), (258, 256, 225, 227), (3, 4, 6, 5), (0, 5, 7), (251, 280, 249, 218), (5, 6, 8, 7), (0, 7, 9), (4, 2, 250, 253), (7, 8, 10, 9), (0, 9, 11), (278, 276, 245, 247), (9, 10, 12, 11), (0, 11, 13), (272, 270, 239, 241), (11, 12, 14, 13), (0, 13, 15), (266, 264, 233, 235), (13, 14, 16, 15), (0, 15, 17), (260, 258, 227, 229), (15, 16, 18, 17), (0, 17, 19), (254, 252, 221, 223), (17, 18, 20, 19), (0, 19, 21), (280, 278, 247, 249), (19, 20, 22, 21), (0, 21, 23), (274, 272, 241, 243), (21, 22, 24, 23), (0, 23, 25), (268, 266, 235, 237), (23, 24, 26, 25), (0, 25, 27), (262, 260, 229, 231), (25, 26, 28, 27), (0, 27, 29), (256, 254, 223, 225), (27, 28, 30, 29), (0, 29, 31), (276, 274, 243, 245), (29, 30, 32, 31), (0, 31, 1), (270, 268, 237, 239), (31, 32, 2, 1), (33, 34, 36), (61, 59, 129, 130), (34, 35, 37, 36), (33, 36, 38), (55, 53, 126, 127), (36, 37, 39, 38), (33, 38, 40), (49, 47, 123, 124), (38, 39, 41, 40), (33, 40, 42), (43, 41, 120, 121), (40, 41, 43, 42), (33, 42, 44), (37, 35, 117, 118), (42, 43, 45, 44), (33, 44, 46), (35, 65, 132, 117), (44, 45, 47, 46), (33, 46, 48), (63, 61, 130, 131), (46, 47, 49, 48), (33, 48, 50), (57, 55, 127, 128), (48, 49, 51, 50), (33, 50, 52), (51, 49, 124, 125), (50, 51, 53, 52), (33, 52, 54), (45, 43, 121, 122), (52, 53, 55, 54), (33, 54, 56), (39, 37, 118, 119), (54, 55, 57, 56), (33, 56, 58), (65, 63, 131, 132), (56, 57, 59, 58), (33, 58, 60), (59, 57, 128, 129), (58, 59, 61, 60), (33, 60, 62), (53, 51, 125, 126), (60, 61, 63, 62), (33, 62, 64), (47, 45, 122, 123), (62, 63, 65, 64), (33, 64, 34), (41, 39, 119, 120), (64, 65, 35, 34), (66, 68, 70), (95, 93, 295, 296), (68, 69, 71, 70), (66, 70, 72), (89, 87, 292, 293), (70, 71, 73, 72), (66, 72, 74), (83, 81, 289, 290), (72, 73, 75, 74), (66, 74, 76), (77, 75, 286, 287), (74, 75, 77, 76), (66, 76, 78), (71, 69, 282, 284), (76, 77, 79, 78), (66, 78, 80), (69, 99, 298, 282), (78, 79, 81, 80), (66, 80, 82), (97, 95, 296, 297), (80, 81, 83, 82), (66, 82, 84), (91, 89, 293, 294), (82, 83, 85, 84), (66, 84, 86), (85, 83, 290, 291), (84, 85, 87, 86), (66, 86, 88), (79, 77, 287, 288), (86, 87, 89, 88), (66, 88, 90), (73, 71, 284, 285), (88, 89, 91, 90), (66, 90, 92), (99, 97, 297, 298), (90, 91, 93, 92), (66, 92, 94), (93, 91, 294, 295), (92, 93, 95, 94), (66, 94, 96), (87, 85, 291, 292), (94, 95, 97, 96), (66, 96, 98), (81, 79, 288, 289), (96, 97, 99, 98), (66, 98, 68), (75, 73, 285, 286), (98, 99, 69, 68), (100, 101, 102), (102, 496, 497, 103), (100, 102, 103), (103, 497, 498, 104), (100, 103, 104), (104, 498, 499, 105), (100, 104, 105), (105, 499, 500, 106), (100, 105, 106), (106, 500, 501, 107), (100, 106, 107), (107, 501, 502, 108), (100, 107, 108), (108, 502, 503, 109), (100, 108, 109), (109, 503, 504, 110), (100, 109, 110), (110, 504, 505, 111), (100, 110, 111), (111, 505, 506, 112), (100, 111, 112), (112, 506, 507, 113), (100, 112, 113), (113, 507, 508, 114), (100, 113, 114), (114, 508, 509, 115), (100, 114, 115), (115, 509, 510, 116), (100, 115, 116), (116, 510, 494, 101), (100, 116, 101), (659, 628, 630, 661), (681, 650, 652, 683), (673, 642, 644, 675), (665, 634, 636, 667), (687, 656, 625, 658), (679, 648, 650, 681), (118, 117, 657, 660), (671, 640, 642, 673), (663, 632, 634, 665), (685, 654, 656, 687), (677, 646, 648, 679), (669, 638, 640, 671), (661, 630, 632, 663), (683, 652, 654, 685), (675, 644, 646, 677), (667, 636, 638, 669), (127, 126, 676, 678), (123, 122, 668, 670), (658, 625, 628, 659), (130, 129, 682, 684), (126, 125, 674, 676), (122, 121, 666, 668), (129, 128, 680, 682), (125, 124, 672, 674), (121, 120, 664, 666), (132, 131, 686, 688), (128, 127, 678, 680), (124, 123, 670, 672), (120, 119, 662, 664), (131, 130, 684, 686), (133, 135, 137), (134, 138, 136), (135, 136, 138, 137), (133, 137, 139), (134, 140, 138), (137, 138, 140, 139), (133, 139, 141), (134, 142, 140), (139, 140, 142, 141), (133, 141, 143), (134, 144, 142), (141, 142, 144, 143), (133, 143, 145), (134, 146, 144), (143, 144, 146, 145), (133, 145, 147), (134, 148, 146), (145, 146, 148, 147), (133, 147, 149), (134, 150, 148), (147, 148, 150, 149), (133, 149, 151), (134, 152, 150), (149, 150, 152, 151), (133, 151, 153), (134, 154, 152), (151, 152, 154, 153), (133, 153, 155), (134, 156, 154), (153, 154, 156, 155), (133, 155, 157), (134, 158, 156), (155, 156, 158, 157), (133, 157, 159), (134, 160, 158), (157, 158, 160, 159), (133, 159, 161), (134, 162, 160), (159, 160, 162, 161), (133, 161, 163), (134, 164, 162), (161, 162, 164, 163), (133, 163, 165), (134, 166, 164), (163, 164, 166, 165), (133, 165, 135), (134, 136, 166), (165, 166, 136, 135), (173, 183, 172), (181, 183, 180), (174, 183, 173), (182, 183, 181), (175, 183, 174), (168, 183, 167), (167, 183, 182), (176, 183, 175), (169, 183, 168), (177, 183, 176), (170, 183, 169), (178, 183, 177), (171, 183, 170), (179, 183, 178), (172, 183, 171), (180, 183, 179), (192, 193, 200), (184, 185, 200), (191, 192, 200), (199, 184, 200), (190, 191, 200), (197, 198, 200), (198, 199, 200), (189, 190, 200), (196, 197, 200), (188, 189, 200), (195, 196, 200), (187, 188, 200), (194, 195, 200), (186, 187, 200), (193, 194, 200), (185, 186, 200), (173, 172, 193, 192), (181, 180, 185, 184), (174, 173, 192, 191), (182, 181, 184, 199), (175, 174, 191, 190), (168, 167, 198, 197), (167, 182, 199, 198), (176, 175, 190, 189), (169, 168, 197, 196), (177, 176, 189, 188), (170, 169, 196, 195), (178, 177, 188, 187), (171, 170, 195, 194), (179, 178, 187, 186), (172, 171, 194, 193), (180, 179, 186, 185), (248, 246, 216, 217), (240, 238, 212, 213), (232, 230, 208, 209), (224, 222, 204, 205), (246, 244, 215, 216), (238, 236, 211, 212), (230, 228, 207, 208), (222, 220, 203, 204), (244, 242, 214, 215), (236, 234, 210, 211), (228, 226, 206, 207), (220, 219, 201, 203), (242, 240, 213, 214), (6, 4, 253, 255), (234, 232, 209, 210), (226, 224, 205, 206), (26, 24, 273, 275), (18, 16, 265, 267), (10, 8, 257, 259), (32, 30, 279, 281), (24, 22, 271, 273), (16, 14, 263, 265), (219, 248, 217, 201), (30, 28, 277, 279), (8, 6, 255, 257), (22, 20, 269, 271), (14, 12, 261, 263), (28, 26, 275, 277), (20, 18, 267, 269), (12, 10, 259, 261), (202, 203, 201), (202, 204, 203), (202, 205, 204), (202, 206, 205), (202, 207, 206), (202, 208, 207), (202, 209, 208), (202, 210, 209), (202, 211, 210), (202, 212, 211), (202, 213, 212), (202, 214, 213), (202, 215, 214), (202, 216, 215), (202, 217, 216), (202, 201, 217), (221, 218, 219, 220), (223, 221, 220, 222), (225, 223, 222, 224), (227, 225, 224, 226), (229, 227, 226, 228), (231, 229, 228, 230), (233, 231, 230, 232), (235, 233, 232, 234), (237, 235, 234, 236), (239, 237, 236, 238), (241, 239, 238, 240), (243, 241, 240, 242), (245, 243, 242, 244), (247, 245, 244, 246), (249, 247, 246, 248), (218, 249, 248, 219), (252, 251, 218, 221), (253, 250, 251, 252), (255, 253, 252, 254), (257, 255, 254, 256), (259, 257, 256, 258), (261, 259, 258, 260), (263, 261, 260, 262), (265, 263, 262, 264), (267, 265, 264, 266), (269, 267, 266, 268), (271, 269, 268, 270), (273, 271, 270, 272), (275, 273, 272, 274), (277, 275, 274, 276), (279, 277, 276, 278), (281, 279, 278, 280), (250, 281, 280, 251), (2, 32, 281, 250), (294, 293, 309, 310), (290, 289, 305, 306), (286, 285, 301, 302), (297, 296, 312, 313), (293, 292, 308, 309), (289, 288, 304, 305), (285, 284, 300, 301), (296, 295, 311, 312), (292, 291, 307, 308), (288, 287, 303, 304), (284, 282, 67, 300), (295, 294, 310, 311), (282, 298, 314, 67), (291, 290, 306, 307), (287, 286, 302, 303), (298, 297, 313, 314), (299, 300, 67), (299, 301, 300), (299, 302, 301), (299, 303, 302), (299, 304, 303), (299, 305, 304), (299, 306, 305), (299, 307, 306), (299, 308, 307), (299, 309, 308), (299, 310, 309), (299, 311, 310), (299, 312, 311), (299, 313, 312), (299, 314, 313), (299, 67, 314), (315, 283, 316), (315, 316, 317), (315, 317, 318), (315, 318, 319), (315, 319, 320), (315, 320, 321), (315, 321, 322), (315, 322, 323), (315, 323, 324), (315, 324, 325), (315, 325, 326), (315, 326, 327), (315, 327, 328), (315, 328, 329), (315, 329, 330), (315, 330, 283), (324, 340, 341, 325), (328, 344, 345, 329), (317, 333, 334, 318), (321, 337, 338, 322), (325, 341, 342, 326), (329, 345, 346, 330), (318, 334, 335, 319), (322, 338, 339, 323), (326, 342, 343, 327), (330, 346, 331, 283), (319, 335, 336, 320), (323, 339, 340, 324), (327, 343, 344, 328), (316, 332, 333, 317), (320, 336, 337, 321), (462, 464, 461, 445), (466, 474, 456, 457), (346, 345, 473, 465), (468, 476, 452, 453), (470, 478, 448, 449), (343, 342, 467, 484), (339, 338, 469, 488), (335, 334, 471, 492), (345, 344, 483, 473), (341, 340, 487, 475), (337, 336, 491, 477), (333, 332, 480, 479), (344, 343, 484, 483), (340, 339, 488, 487), (336, 335, 492, 491), (283, 331, 332, 316), (348, 347, 349), (348, 349, 350), (348, 350, 351), (348, 351, 352), (348, 352, 353), (348, 353, 354), (348, 354, 355), (348, 355, 356), (348, 356, 357), (348, 357, 358), (348, 358, 359), (348, 359, 360), (348, 360, 361), (348, 361, 362), (348, 362, 363), (348, 363, 347), (435, 433, 375, 376), (443, 441, 379, 380), (421, 419, 368, 369), (429, 427, 372, 373), (437, 435, 376, 377), (423, 421, 369, 370), (431, 429, 373, 374), (439, 437, 377, 378), (349, 384, 386, 350), (425, 423, 370, 371), (433, 431, 374, 375), (441, 439, 378, 379), (419, 417, 367, 368), (427, 425, 371, 372), (359, 404, 406, 360), (355, 396, 398, 356), (351, 388, 390, 352), (362, 410, 412, 363), (358, 402, 404, 359), (354, 394, 396, 355), (350, 386, 388, 351), (361, 408, 410, 362), (357, 400, 402, 358), (353, 392, 394, 354), (383, 382, 413, 416), (360, 406, 408, 361), (363, 412, 381, 347), (356, 398, 400, 357), (352, 390, 392, 353), (417, 415, 366, 367), (401, 399, 432, 434), (393, 391, 424, 426), (385, 383, 416, 418), (407, 405, 438, 440), (399, 397, 430, 432), (391, 389, 422, 424), (414, 443, 380, 364), (405, 403, 436, 438), (382, 411, 444, 413), (397, 395, 428, 430), (389, 387, 420, 422), (411, 409, 442, 444), (403, 401, 434, 436), (395, 393, 426, 428), (387, 385, 418, 420), (409, 407, 440, 442), (365, 366, 364), (365, 367, 366), (365, 368, 367), (365, 369, 368), (365, 370, 369), (365, 371, 370), (365, 372, 371), (365, 373, 372), (365, 374, 373), (365, 375, 374), (365, 376, 375), (365, 377, 376), (365, 378, 377), (365, 379, 378), (365, 380, 379), (365, 364, 380), (384, 381, 382, 383), (386, 384, 383, 385), (388, 386, 385, 387), (390, 388, 387, 389), (392, 390, 389, 391), (394, 392, 391, 393), (396, 394, 393, 395), (398, 396, 395, 397), (400, 398, 397, 399), (402, 400, 399, 401), (404, 402, 401, 403), (406, 404, 403, 405), (408, 406, 405, 407), (410, 408, 407, 409), (412, 410, 409, 411), (381, 412, 411, 382), (347, 381, 384, 349), (416, 413, 414, 415), (418, 416, 415, 417), (420, 418, 417, 419), (422, 420, 419, 421), (424, 422, 421, 423), (426, 424, 423, 425), (428, 426, 425, 427), (430, 428, 427, 429), (432, 430, 429, 431), (434, 432, 431, 433), (436, 434, 433, 435), (438, 436, 435, 437), (440, 438, 437, 439), (442, 440, 439, 441), (444, 442, 441, 443), (413, 444, 443, 414), (415, 414, 364, 366), (446, 447, 445), (446, 448, 447), (446, 449, 448), (446, 450, 449), (446, 451, 450), (446, 452, 451), (446, 453, 452), (446, 454, 453), (446, 455, 454), (446, 456, 455), (446, 457, 456), (446, 458, 457), (446, 459, 458), (446, 460, 459), (446, 461, 460), (446, 445, 461), (490, 493, 450, 451), (486, 489, 454, 455), (482, 485, 458, 459), (478, 481, 447, 448), (476, 490, 451, 452), (474, 486, 455, 456), (472, 482, 459, 460), (493, 470, 449, 450), (489, 468, 453, 454), (485, 466, 457, 458), (464, 472, 460, 461), (334, 333, 479, 471), (338, 337, 477, 469), (481, 462, 445, 447), (342, 341, 475, 467), (331, 346, 465, 463), (493, 490, 491, 492), (489, 486, 487, 488), (485, 482, 483, 484), (481, 478, 479, 480), (490, 476, 477, 491), (486, 474, 475, 487), (482, 472, 473, 483), (478, 470, 471, 479), (476, 468, 469, 477), (474, 466, 467, 475), (472, 464, 465, 473), (470, 493, 492, 471), (468, 489, 488, 469), (464, 462, 463, 465), (466, 485, 484, 467), (462, 481, 480, 463), (332, 331, 463, 480), (495, 496, 494), (495, 497, 496), (495, 498, 497), (495, 499, 498), (495, 500, 499), (495, 501, 500), (495, 502, 501), (495, 503, 502), (495, 504, 503), (495, 505, 504), (495, 506, 505), (495, 507, 506), (495, 508, 507), (495, 509, 508), (495, 510, 509), (495, 494, 510), (101, 494, 496, 102), (512, 511, 513), (512, 513, 514), (512, 514, 515), (512, 515, 516), (512, 516, 517), (512, 517, 518), (512, 518, 519), (512, 519, 520), (512, 520, 521), (512, 521, 522), (512, 522, 523), (512, 523, 524), (512, 524, 525), (512, 525, 526), (512, 526, 527), (512, 527, 511), (544, 543, 560, 561), (540, 539, 556, 557), (536, 535, 552, 553), (532, 531, 548, 549), (543, 542, 559, 560), (539, 538, 555, 556), (535, 534, 551, 552), (531, 530, 547, 548), (542, 541, 558, 559), (538, 537, 554, 555), (534, 533, 550, 551), (530, 528, 545, 547), (541, 540, 557, 558), (528, 544, 561, 545), (537, 536, 553, 554), (533, 532, 549, 550), (521, 520, 537, 538), (525, 524, 541, 542), (514, 513, 530, 531), (518, 517, 534, 535), (522, 521, 538, 539), (526, 525, 542, 543), (515, 514, 531, 532), (519, 518, 535, 536), (523, 522, 539, 540), (527, 526, 543, 544), (516, 515, 532, 533), (520, 519, 536, 537), (511, 527, 544, 528), (524, 523, 540, 541), (513, 511, 528, 530), (517, 516, 533, 534), (548, 547, 563, 564), (559, 558, 574, 575), (555, 554, 570, 571), (551, 550, 566, 567), (547, 545, 529, 563), (558, 557, 573, 574), (545, 561, 577, 529), (554, 553, 569, 570), (550, 549, 565, 566), (561, 560, 576, 577), (557, 556, 572, 573), (553, 552, 568, 569), (549, 548, 564, 565), (560, 559, 575, 576), (556, 555, 571, 572), (552, 551, 567, 568), (574, 573, 589, 590), (529, 577, 593, 546), (570, 569, 585, 586), (566, 565, 581, 582), (577, 576, 592, 593), (573, 572, 588, 589), (569, 568, 584, 585), (565, 564, 580, 581), (576, 575, 591, 592), (572, 571, 587, 588), (568, 567, 583, 584), (564, 563, 579, 580), (575, 574, 590, 591), (571, 570, 586, 587), (567, 566, 582, 583), (563, 529, 546, 579), (585, 584, 599, 600), (581, 580, 595, 596), (592, 591, 606, 607), (588, 587, 602, 603), (584, 583, 598, 599), (580, 579, 594, 595), (591, 590, 605, 606), (587, 586, 601, 602), (583, 582, 597, 598), (579, 546, 562, 594), (590, 589, 604, 605), (546, 593, 608, 562), (586, 585, 600, 601), (582, 581, 596, 597), (593, 592, 607, 608), (589, 588, 603, 604), (595, 594, 610, 611), (606, 605, 621, 622), (602, 601, 617, 618), (598, 597, 613, 614), (594, 562, 578, 610), (605, 604, 620, 621), (562, 608, 624, 578), (601, 600, 616, 617), (597, 596, 612, 613), (608, 607, 623, 624), (604, 603, 619, 620), (600, 599, 615, 616), (596, 595, 611, 612), (607, 606, 622, 623), (603, 602, 618, 619), (599, 598, 614, 615), (609, 610, 578), (609, 611, 610), (609, 612, 611), (609, 613, 612), (609, 614, 613), (609, 615, 614), (609, 616, 615), (609, 617, 616), (609, 618, 617), (609, 619, 618), (609, 620, 619), (609, 621, 620), (609, 622, 621), (609, 623, 622), (609, 624, 623), (609, 578, 624), (628, 625, 626, 627), (630, 628, 627, 629), (632, 630, 629, 631), (634, 632, 631, 633), (636, 634, 633, 635), (638, 636, 635, 637), (640, 638, 637, 639), (642, 640, 639, 641), (644, 642, 641, 643), (646, 644, 643, 645), (648, 646, 645, 647), (650, 648, 647, 649), (652, 650, 649, 651), (654, 652, 651, 653), (656, 654, 653, 655), (625, 656, 655, 626), (119, 118, 660, 662), (660, 657, 658, 659), (662, 660, 659, 661), (664, 662, 661, 663), (666, 664, 663, 665), (668, 666, 665, 667), (670, 668, 667, 669), (672, 670, 669, 671), (674, 672, 671, 673), (676, 674, 673, 675), (678, 676, 675, 677), (680, 678, 677, 679), (682, 680, 679, 681), (684, 682, 681, 683), (686, 684, 683, 685), (688, 686, 685, 687), (657, 688, 687, 658), (117, 132, 688, 657), (714, 713, 804, 807), (710, 709, 796, 799), (757, 756, 848, 851), (717, 716, 810, 813), (713, 712, 803, 804), (788, 790, 689, 691), (720, 719, 817, 818), (716, 715, 809, 810), (712, 711, 801, 803), (790, 793, 705, 689), (719, 718, 815, 817), (724, 723, 707, 708), (715, 714, 807, 809), (711, 710, 799, 801), (721, 720, 818, 792), (718, 717, 813, 815), (726, 725, 709, 710), (737, 736, 720, 721), (733, 732, 716, 717), (729, 728, 712, 713), (706, 721, 792, 791), (736, 735, 719, 720), (725, 724, 708, 709), (732, 731, 715, 716), (728, 727, 711, 712), (735, 734, 718, 719), (731, 730, 714, 715), (727, 726, 710, 711), (734, 733, 717, 718), (730, 729, 713, 714), (690, 691, 689), (690, 692, 691), (690, 693, 692), (690, 694, 693), (690, 695, 694), (690, 696, 695), (690, 697, 696), (690, 698, 697), (690, 699, 698), (690, 700, 699), (690, 701, 700), (690, 702, 701), (690, 703, 702), (690, 704, 703), (690, 705, 704), (690, 689, 705), (722, 737, 721, 706), (723, 722, 706, 707), (635, 633, 738), (645, 643, 738), (655, 653, 738), (631, 629, 738), (641, 639, 738), (651, 649, 738), (626, 655, 738), (627, 626, 738), (637, 635, 738), (647, 645, 738), (633, 631, 738), (643, 641, 738), (653, 651, 738), (629, 627, 738), (639, 637, 738), (649, 647, 738), (837, 839, 747, 746), (759, 758, 844, 842), (769, 768, 824, 823), (831, 833, 744, 743), (762, 761, 838, 836), (849, 847, 755, 753), (825, 827, 741, 740), (765, 764, 832, 830), (760, 759, 842, 841), (768, 767, 826, 824), (774, 773, 757, 758), (763, 762, 836, 835), (843, 845, 750, 749), (821, 822, 739, 754), (766, 765, 830, 829), (776, 775, 759, 760), (787, 786, 770, 771), (783, 782, 766, 767), (779, 778, 762, 763), (756, 771, 846, 848), (786, 785, 769, 770), (775, 774, 758, 759), (782, 781, 765, 766), (778, 777, 761, 762), (785, 784, 768, 769), (781, 780, 764, 765), (777, 776, 760, 761), (784, 783, 767, 768), (780, 779, 763, 764), (752, 751, 753), (752, 750, 751), (752, 749, 750), (752, 748, 749), (752, 747, 748), (752, 746, 747), (752, 745, 746), (752, 744, 745), (752, 743, 744), (752, 742, 743), (752, 741, 742), (752, 740, 741), (752, 739, 740), (752, 754, 739), (752, 755, 754), (752, 753, 755), (772, 787, 771, 756), (773, 772, 756, 757), (793, 819, 704, 705), (812, 811, 700, 701), (709, 708, 795, 796), (798, 797, 693, 694), (806, 805, 697, 698), (814, 812, 701, 702), (794, 788, 691, 692), (800, 798, 694, 695), (808, 806, 698, 699), (816, 814, 702, 703), (707, 706, 791, 789), (802, 800, 695, 696), (811, 808, 699, 700), (819, 816, 703, 704), (797, 794, 692, 693), (805, 802, 696, 697), (793, 790, 791, 792), (811, 812, 813, 810), (819, 793, 792, 818), (797, 798, 799, 796), (805, 806, 807, 804), (812, 814, 815, 813), (790, 788, 789, 791), (798, 800, 801, 799), (806, 808, 809, 807), (814, 816, 817, 815), (788, 794, 795, 789), (800, 802, 803, 801), (808, 811, 810, 809), (816, 819, 818, 817), (794, 797, 796, 795), (802, 805, 804, 803), (708, 707, 789, 795), (827, 828, 742, 741), (847, 821, 754, 755), (840, 843, 749, 748), (833, 834, 745, 744), (767, 766, 829, 826), (850, 849, 753, 751), (839, 840, 748, 747), (764, 763, 835, 832), (822, 825, 740, 739), (845, 850, 751, 750), (761, 760, 841, 838), (828, 831, 743, 742), (771, 770, 820, 846), (758, 757, 851, 844), (834, 837, 746, 745), (837, 834, 835, 836), (831, 828, 829, 830), (825, 822, 823, 824), (849, 850, 851, 848), (843, 840, 841, 842), (847, 849, 848, 846), (845, 843, 842, 844), (839, 837, 836, 838), (833, 831, 830, 832), (827, 825, 824, 826), (821, 847, 846, 820), (834, 833, 832, 835), (822, 821, 820, 823), (828, 827, 826, 829), (850, 845, 844, 851), (840, 839, 838, 841), (770, 769, 823, 820), (853, 852, 854), (853, 854, 855), (853, 855, 856), (853, 856, 857), (853, 857, 858), (853, 858, 859), (853, 859, 860), (853, 860, 861), (853, 861, 862), (853, 862, 863), (853, 863, 864), (853, 864, 865), (853, 865, 866), (853, 866, 867), (853, 867, 868), (853, 868, 852), (869, 885, 902, 886), (878, 877, 894, 895), (874, 873, 890, 891), (885, 884, 901, 902), (881, 880, 897, 898), (877, 876, 893, 894), (873, 872, 889, 890), (884, 883, 900, 901), (880, 879, 896, 897), (876, 875, 892, 893), (872, 871, 888, 889), (883, 882, 899, 900), (879, 878, 895, 896), (875, 874, 891, 892), (871, 869, 886, 888), (882, 881, 898, 899), (859, 858, 875, 876), (863, 862, 879, 880), (867, 866, 883, 884), (856, 855, 872, 873), (860, 859, 876, 877), (864, 863, 880, 881), (868, 867, 884, 885), (857, 856, 873, 874), (861, 860, 877, 878), (852, 868, 885, 869), (865, 864, 881, 882), (854, 852, 869, 871), (858, 857, 874, 875), (862, 861, 878, 879), (866, 865, 882, 883), (855, 854, 871, 872), (897, 896, 911, 912), (893, 892, 907, 908), (889, 888, 903, 904), (900, 899, 914, 915), (896, 895, 910, 911), (892, 891, 906, 907), (888, 886, 870, 903), (899, 898, 913, 914), (886, 902, 917, 870), (895, 894, 909, 910), (891, 890, 905, 906), (902, 901, 916, 917), (898, 897, 912, 913), (894, 893, 908, 909), (890, 889, 904, 905), (901, 900, 915, 916), (907, 906, 922, 923), (903, 870, 887, 919), (914, 913, 929, 930), (870, 917, 933, 887), (910, 909, 925, 926), (906, 905, 921, 922), (917, 916, 932, 933), (913, 912, 928, 929), (909, 908, 924, 925), (905, 904, 920, 921), (916, 915, 931, 932), (912, 911, 927, 928), (908, 907, 923, 924), (904, 903, 919, 920), (915, 914, 930, 931), (911, 910, 926, 927), (918, 919, 887), (918, 920, 919), (918, 921, 920), (918, 922, 921), (918, 923, 922), (918, 924, 923), (918, 925, 924), (918, 926, 925), (918, 927, 926), (918, 928, 927), (918, 929, 928), (918, 930, 929), (918, 931, 930), (918, 932, 931), (918, 933, 932), (918, 887, 933), (935, 934, 936), (935, 936, 937), (935, 937, 938), (935, 938, 939), (935, 939, 940), (935, 940, 941), (935, 941, 942), (935, 942, 943), (935, 943, 944), (935, 944, 945), (935, 945, 946), (935, 946, 947), (935, 947, 948), (935, 948, 949), (935, 949, 950), (935, 950, 934), (961, 960, 1011, 1012), (957, 956, 1007, 1008), (953, 951, 1002, 1004), (964, 963, 1014, 1015), (951, 967, 1018, 1002), (960, 959, 1010, 1011), (956, 955, 1006, 1007), (967, 966, 1017, 1018), (963, 962, 1013, 1014), (959, 958, 1009, 1010), (955, 954, 1005, 1006), (966, 965, 1016, 1017), (962, 961, 1012, 1013), (958, 957, 1008, 1009), (954, 953, 1004, 1005), (965, 964, 1015, 1016), (938, 937, 954, 955), (942, 941, 958, 959), (946, 945, 962, 963), (950, 949, 966, 967), (939, 938, 955, 956), (943, 942, 959, 960), (934, 950, 967, 951), (947, 946, 963, 964), (936, 934, 951, 953), (940, 939, 956, 957), (944, 943, 960, 961), (948, 947, 964, 965), (937, 936, 953, 954), (941, 940, 957, 958), (945, 944, 961, 962), (949, 948, 965, 966), (969, 968, 970), (969, 970, 971), (969, 971, 972), (969, 972, 973), (969, 973, 974), (969, 974, 975), (969, 975, 976), (969, 976, 977), (969, 977, 978), (969, 978, 979), (969, 979, 980), (969, 980, 981), (969, 981, 982), (969, 982, 983), (969, 983, 984), (969, 984, 968), (992, 991, 1056, 1057), (988, 987, 1052, 1053), (999, 998, 1063, 1064), (995, 994, 1059, 1060), (991, 990, 1055, 1056), (987, 985, 1019, 1052), (998, 997, 1062, 1063), (985, 1001, 1066, 1019), (994, 993, 1058, 1059), (990, 989, 1054, 1055), (1001, 1000, 1065, 1066), (997, 996, 1061, 1062), (993, 992, 1057, 1058), (989, 988, 1053, 1054), (1000, 999, 1064, 1065), (996, 995, 1060, 1061), (972, 971, 988, 989), (976, 975, 992, 993), (980, 979, 996, 997), (984, 983, 1000, 1001), (973, 972, 989, 990), (977, 976, 993, 994), (968, 984, 1001, 985), (981, 980, 997, 998), (970, 968, 985, 987), (974, 973, 990, 991), (978, 977, 994, 995), (982, 981, 998, 999), (971, 970, 987, 988), (975, 974, 991, 992), (979, 978, 995, 996), (983, 982, 999, 1000), (1011, 1010, 1026, 1027), (1007, 1006, 1022, 1023), (1018, 1017, 1033, 1034), (1014, 1013, 1029, 1030), (1010, 1009, 1025, 1026), (1006, 1005, 1021, 1022), (1017, 1016, 1032, 1033), (1013, 1012, 1028, 1029), (1009, 1008, 1024, 1025), (1005, 1004, 1020, 1021), (1016, 1015, 1031, 1032), (1012, 1011, 1027, 1028), (1008, 1007, 1023, 1024), (1004, 1002, 952, 1020), (1015, 1014, 1030, 1031), (1002, 1018, 1034, 952), (1022, 1021, 1037, 1038), (1033, 1032, 1048, 1049), (1029, 1028, 1044, 1045), (1025, 1024, 1040, 1041), (1021, 1020, 1036, 1037), (1032, 1031, 1047, 1048), (1028, 1027, 1043, 1044), (1024, 1023, 1039, 1040), (1020, 952, 1003, 1036), (1031, 1030, 1046, 1047), (952, 1034, 1050, 1003), (1027, 1026, 1042, 1043), (1023, 1022, 1038, 1039), (1034, 1033, 1049, 1050), (1030, 1029, 1045, 1046), (1026, 1025, 1041, 1042), (1035, 1036, 1003), (1035, 1037, 1036), (1035, 1038, 1037), (1035, 1039, 1038), (1035, 1040, 1039), (1035, 1041, 1040), (1035, 1042, 1041), (1035, 1043, 1042), (1035, 1044, 1043), (1035, 1045, 1044), (1035, 1046, 1045), (1035, 1047, 1046), (1035, 1048, 1047), (1035, 1049, 1048), (1035, 1050, 1049), (1035, 1003, 1050), (1019, 1066, 1082, 986), (1059, 1058, 1074, 1075), (1055, 1054, 1070, 1071), (1066, 1065, 1081, 1082), (1062, 1061, 1077, 1078), (1058, 1057, 1073, 1074), (1054, 1053, 1069, 1070), (1065, 1064, 1080, 1081), (1061, 1060, 1076, 1077), (1057, 1056, 1072, 1073), (1053, 1052, 1068, 1069), (1064, 1063, 1079, 1080), (1060, 1059, 1075, 1076), (1056, 1055, 1071, 1072), (1052, 1019, 986, 1068), (1063, 1062, 1078, 1079), (1070, 1069, 1084, 1085), (1081, 1080, 1095, 1096), (1077, 1076, 1091, 1092), (1073, 1072, 1087, 1088), (1069, 1068, 1083, 1084), (1080, 1079, 1094, 1095), (1076, 1075, 1090, 1091), (1072, 1071, 1086, 1087), (1068, 986, 1051, 1083), (1079, 1078, 1093, 1094), (986, 1082, 1097, 1051), (1075, 1074, 1089, 1090), (1071, 1070, 1085, 1086), (1082, 1081, 1096, 1097), (1078, 1077, 1092, 1093), (1074, 1073, 1088, 1089), (1084, 1083, 1099, 1100), (1095, 1094, 1110, 1111), (1091, 1090, 1106, 1107), (1087, 1086, 1102, 1103), (1083, 1051, 1067, 1099), (1094, 1093, 1109, 1110), (1051, 1097, 1113, 1067), (1090, 1089, 1105, 1106), (1086, 1085, 1101, 1102), (1097, 1096, 1112, 1113), (1093, 1092, 1108, 1109), (1089, 1088, 1104, 1105), (1085, 1084, 1100, 1101), (1096, 1095, 1111, 1112), (1092, 1091, 1107, 1108), (1088, 1087, 1103, 1104), (1098, 1099, 1067), (1098, 1100, 1099), (1098, 1101, 1100), (1098, 1102, 1101), (1098, 1103, 1102), (1098, 1104, 1103), (1098, 1105, 1104), (1098, 1106, 1105), (1098, 1107, 1106), (1098, 1108, 1107), (1098, 1109, 1108), (1098, 1110, 1109), (1098, 1111, 1110), (1098, 1112, 1111), (1098, 1113, 1112), (1098, 1067, 1113)])
me_cylinder_004.polygons.foreach_set('use_smooth', [True] * 1280)
me_cylinder_004.use_remesh_preserve_volume = False
me_cylinder_004.use_remesh_preserve_attributes = False
me_cylinder_004.use_mirror_vertex_groups = False
me_cylinder_004.update()
me_cylinder_001 = bpy.data.meshes.new('Cylinder.001')
me_cylinder_001.from_pydata([(-4.234e-08, 1.155, 1.149), (-1.035e-08, -3.105e-09, 1.061), (0.4419, 1.067, 1.149), (0.8166, 0.8166, 1.149), (1.067, 0.4419, 1.175), (1.155, -5.866e-08, 1.149), (1.067, -0.4419, 1.149), (0.8166, -0.8166, 1.205), (0.4419, -1.067, 1.233), (1.692e-07, -1.155, 1.149), (-0.4419, -1.067, 1.149), (-0.8166, -0.8166, 1.149), (-1.067, -0.4419, 1.175), (-1.155, -3.655e-09, 1.179), (-1.067, 0.4419, 1.194), (-0.8166, 0.8166, 1.222), (-0.4419, 1.067, 1.213), (0.0, 0.0, -1.0), (-4.234e-08, 1.155, 1.31), (0.0, 1.0, -1.0), (-9.612e-09, 1.181, 0.7449), (0.3827, 0.9239, -1.0), (0.4518, 1.091, 0.7449), (0.7071, 0.7071, -1.0), (0.8347, 0.8347, 0.7449), (0.9239, 0.3827, -1.0), (1.091, 0.4518, 0.7449), (1.0, -4.371e-08, -1.0), (1.181, -5.458e-08, 0.7449), (0.9239, -0.3827, -1.0), (1.091, -0.4518, 0.7449), (0.7071, -0.7071, -1.0), (0.8347, -0.8347, 0.7449), (0.3827, -0.9239, -1.0), (0.4518, -1.091, 0.7449), (1.51e-07, -1.0, -1.0), (1.686e-07, -1.181, 0.7449), (-0.3827, -0.9239, -1.0), (-0.4518, -1.091, 0.7449), (-0.7071, -0.7071, -1.0), (-0.8347, -0.8347, 0.7449), (-0.9239, -0.3827, -1.0), (-1.091, -0.4518, 0.7449), (-1.0, 1.192e-08, -1.0), (-1.181, 1.11e-08, 0.7449), (-0.9239, 0.3827, -1.0), (-1.091, 0.4518, 0.7449), (-0.7071, 0.7071, -1.0), (-0.8347, 0.8347, 0.7449), (-0.3827, 0.9239, -1.0), (-0.4518, 1.091, 0.7449), (-1.035e-08, 1.295, 0.8483), (0.4957, 1.197, 0.8483), (0.9159, 0.9159, 0.8483), (1.197, 0.4957, 0.8483), (1.295, -5.972e-08, 0.8483), (1.197, -0.4957, 0.8483), (0.9159, -0.9159, 0.8483), (0.4957, -1.197, 0.8483), (1.852e-07, -1.295, 0.8483), (-0.4957, -1.197, 0.8483), (-0.9159, -0.9159, 0.8483), (-1.197, -0.4957, 0.8483), (-1.295, 1.234e-08, 0.8483), (-1.197, 0.4957, 0.8483), (-0.9159, 0.9159, 0.8483), (-0.4957, 1.197, 0.8483), (0.4419, 1.067, 1.31), (0.8166, 0.8166, 1.31), (1.067, 0.4419, 1.31), (1.155, -5.866e-08, 1.31), (1.067, -0.4419, 1.31), (0.8166, -0.8166, 1.31), (0.4419, -1.067, 1.31), (1.692e-07, -1.155, 1.31), (-0.4419, -1.067, 1.31), (-0.8166, -0.8166, 1.31), (-1.067, -0.4419, 1.31), (-1.155, -3.655e-09, 1.31), (-1.067, 0.4419, 1.31), (-0.8166, 0.8166, 1.31), (-0.4419, 1.067, 1.31), (0.4957, 1.197, 1.31), (-1.035e-08, 1.295, 1.31), (0.9159, 0.9159, 1.31), (1.197, 0.4957, 1.31), (1.295, -5.972e-08, 1.31), (1.197, -0.4957, 1.31), (0.9159, -0.9159, 1.31), (0.4957, -1.197, 1.31), (1.852e-07, -1.295, 1.31), (-0.4957, -1.197, 1.31), (-0.9159, -0.9159, 1.31), (-1.197, -0.4957, 1.31), (-1.295, 1.234e-08, 1.31), (-1.197, 0.4957, 1.31), (-0.9159, 0.9159, 1.31), (-0.4957, 1.197, 1.31), (-4.234e-08, 1.155, 1.149), (0.4419, 1.067, 1.149), (0.8166, 0.8166, 1.149), (1.067, 0.4419, 1.149), (1.155, -5.866e-08, 1.149), (1.067, -0.4419, 1.149), (0.8166, -0.8166, 1.149), (0.4419, -1.067, 1.149), (1.692e-07, -1.155, 1.149), (-0.4419, -1.067, 1.149), (-0.8166, -0.8166, 1.149), (-1.067, -0.4419, 1.149), (-1.155, -3.655e-09, 1.149), (-1.067, 0.4419, 1.149), (-0.8166, 0.8166, 1.149), (-0.4419, 1.067, 1.149), (-2.635e-08, 0.5774, 1.149), (0.221, 0.5335, 1.179), (0.4083, 0.4083, 1.174), (0.5335, 0.221, 1.103), (0.5774, -3.088e-08, 1.074), (0.5335, -0.221, 1.041), (0.4083, -0.4083, 1.179), (0.221, -0.5335, 1.2), (7.944e-08, -0.5774, 1.149), (-0.221, -0.5335, 1.149), (-0.4083, -0.4083, 1.149), (-0.5335, -0.221, 1.149), (-0.5774, -3.38e-09, 1.246), (-0.5335, 0.221, 1.218), (-0.4083, 0.4083, 1.237), (-0.221, 0.5335, 1.149), (0.3315, 0.8002, 1.226), (0.6125, 0.6125, 1.224), (0.8002, 0.3315, 1.164), (0.8661, -4.477e-08, 1.164), (0.8002, -0.3315, 1.212), (0.6125, -0.6125, 1.213), (0.3315, -0.8002, 1.238), (1.243e-07, -0.8661, 1.149), (-0.3315, -0.8002, 1.149), (-0.6125, -0.6125, 1.149), (-0.8002, -0.3315, 1.175), (-0.8661, -3.518e-09, 1.229), (-0.8002, 0.3315, 1.213), (-0.6125, 0.6125, 1.25), (-0.3315, 0.8002, 1.149), (-3.434e-08, 0.8661, 1.192)], [], [(130, 2, 0, 145), (131, 3, 2, 130), (132, 4, 3, 131), (133, 5, 4, 132), (134, 6, 5, 133), (135, 7, 6, 134), (136, 8, 7, 135), (137, 9, 8, 136), (138, 10, 9, 137), (139, 11, 10, 138), (140, 12, 11, 139), (141, 13, 12, 140), (142, 14, 13, 141), (143, 15, 14, 142), (144, 16, 15, 143), (145, 0, 16, 144), (17, 19, 21), (46, 44, 63, 64), (19, 20, 22, 21), (17, 21, 23), (40, 38, 60, 61), (21, 22, 24, 23), (17, 23, 25), (34, 32, 57, 58), (23, 24, 26, 25), (17, 25, 27), (28, 26, 54, 55), (25, 26, 28, 27), (17, 27, 29), (22, 20, 51, 52), (27, 28, 30, 29), (17, 29, 31), (20, 50, 66, 51), (29, 30, 32, 31), (17, 31, 33), (48, 46, 64, 65), (31, 32, 34, 33), (17, 33, 35), (42, 40, 61, 62), (33, 34, 36, 35), (17, 35, 37), (36, 34, 58, 59), (35, 36, 38, 37), (17, 37, 39), (30, 28, 55, 56), (37, 38, 40, 39), (17, 39, 41), (24, 22, 52, 53), (39, 40, 42, 41), (17, 41, 43), (50, 48, 65, 66), (41, 42, 44, 43), (17, 43, 45), (44, 42, 62, 63), (43, 44, 46, 45), (17, 45, 47), (38, 36, 59, 60), (45, 46, 48, 47), (17, 47, 49), (32, 30, 56, 57), (47, 48, 50, 49), (17, 49, 19), (26, 24, 53, 54), (49, 50, 20, 19), (55, 54, 85, 86), (66, 65, 96, 97), (62, 61, 92, 93), (58, 57, 88, 89), (54, 53, 84, 85), (65, 64, 95, 96), (61, 60, 91, 92), (57, 56, 87, 88), (53, 52, 82, 84), (64, 63, 94, 95), (60, 59, 90, 91), (56, 55, 86, 87), (52, 51, 83, 82), (63, 62, 93, 94), (51, 66, 97, 83), (59, 58, 89, 90), (78, 77, 109, 110), (70, 69, 101, 102), (77, 76, 108, 109), (69, 68, 100, 101), (76, 75, 107, 108), (68, 67, 99, 100), (75, 74, 106, 107), (18, 81, 113, 98), (67, 18, 98, 99), (74, 73, 105, 106), (81, 80, 112, 113), (73, 72, 104, 105), (80, 79, 111, 112), (72, 71, 103, 104), (79, 78, 110, 111), (71, 70, 102, 103), (18, 67, 82, 83), (67, 68, 84, 82), (68, 69, 85, 84), (69, 70, 86, 85), (70, 71, 87, 86), (71, 72, 88, 87), (72, 73, 89, 88), (73, 74, 90, 89), (74, 75, 91, 90), (75, 76, 92, 91), (76, 77, 93, 92), (77, 78, 94, 93), (78, 79, 95, 94), (79, 80, 96, 95), (80, 81, 97, 96), (81, 18, 83, 97), (1, 114, 129), (1, 129, 128), (1, 128, 127), (1, 127, 126), (1, 126, 125), (1, 125, 124), (1, 124, 123), (1, 123, 122), (1, 122, 121), (1, 121, 120), (1, 120, 119), (1, 119, 118), (1, 118, 117), (1, 117, 116), (1, 116, 115), (1, 115, 114), (114, 145, 144, 129), (129, 144, 143, 128), (128, 143, 142, 127), (127, 142, 141, 126), (126, 141, 140, 125), (125, 140, 139, 124), (124, 139, 138, 123), (123, 138, 137, 122), (122, 137, 136, 121), (121, 136, 135, 120), (120, 135, 134, 119), (119, 134, 133, 118), (118, 133, 132, 117), (117, 132, 131, 116), (116, 131, 130, 115), (115, 130, 145, 114)])
me_cylinder_001.polygons.foreach_set('use_smooth', [True] * 144)
me_cylinder_001.use_remesh_preserve_volume = False
me_cylinder_001.use_remesh_preserve_attributes = False
me_cylinder_001.use_mirror_vertex_groups = False
me_cylinder_001.update()

# ---- objects
ob_cylinder_003 = bpy.data.objects.new('Cylinder.003', me_cylinder_004)
ob_cylinder_001 = bpy.data.objects.new('Cylinder.001', me_cylinder_001)

# ---- transforms, parenting, visibility, modifiers, constraints
ob_cylinder_003.location = (0.1035, 0.03921, -3.276)
ob_cylinder_003.rotation_euler = (0.1391, 0.2221, 0.1261)
ob_cylinder_003.scale = (0.06537, 0.06537, 0.06537)
ob_cylinder_003.lineart.crease_threshold = 0.0
_m = ob_cylinder_003.modifiers.new('Auto Smooth', 'NODES')
_m.node_group = ng_auto_smooth
_gi = [s.identifier for s in ng_auto_smooth.interface.items_tree if s.item_type == 'SOCKET' and s.in_out == 'INPUT']
_m[_gi[1]] = 0.7732  # Angle
ob_cylinder_001.location = (0.0, 0.0, -4.072)
ob_cylinder_001.scale = (0.7367, 0.7367, 0.7367)
ob_cylinder_001.lineart.crease_threshold = 0.0
_m = ob_cylinder_001.modifiers.new('Auto Smooth', 'NODES')
_m.node_group = ng_auto_smooth
_gi = [s.identifier for s in ng_auto_smooth.interface.items_tree if s.item_type == 'SOCKET' and s.in_out == 'INPUT']
_m[_gi[1]] = 0.5236  # Angle

# ---- collection membership
col_collection_1.objects.link(ob_cylinder_003)
col_collection_1.objects.link(ob_cylinder_001)

# ---- scene / render settings (as saved in the file)
scene.frame_start = 1; scene.frame_end = 250; scene.frame_set(1)
scene.render.engine = 'BLENDER_EEVEE_NEXT'
scene.render.resolution_percentage = 50
scene.render.dither_intensity = 0.0
scene.cycles.use_denoising = False
scene.cycles.samples = 128
scene.cycles.sampling_pattern = 'TABULATED_SOBOL'
scene.cycles.use_adaptive_sampling = False
scene.cycles.use_light_tree = False
scene.cycles.blur_glossy = 0.0
scene.cycles.sample_clamp_indirect = 0.0
scene.view_settings.view_transform = 'Standard'
bpy.context.view_layer.update()

# ---- added for rendering (the .blend has no active camera and no usable light): camera, sun
cam_auto = bpy.data.cameras.new('AutoCamera')
cam_auto.lens = 50.0
cam_auto.sensor_width = 36.0
cam_auto.clip_end = 1000.0
ob_auto_camera = bpy.data.objects.new('AutoCamera', cam_auto)
scene.collection.objects.link(ob_auto_camera)
ob_auto_camera.location = (9.89374, -12.0102, 7.79605)
ob_auto_camera.rotation_euler = (1.09748, -7.21219e-08, 0.694738)
scene.camera = ob_auto_camera
light_auto_sun = bpy.data.lights.new('AutoSun', 'SUN')
light_auto_sun.energy = 3.0
light_auto_sun.angle = 0.0523599
ob_auto_sun = bpy.data.objects.new('AutoSun', light_auto_sun)
scene.collection.objects.link(ob_auto_sun)
ob_auto_sun.rotation_euler = (0.872665, 0.174533, 0.523599)
bpy.context.view_layer.update()
